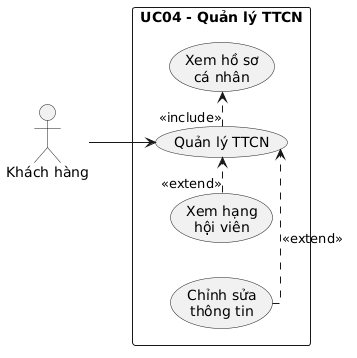

The diagram above was rendered by PlantUML. Its source (embedded in the PNG):
@startuml
left to right direction
skinparam linetype ortho
skinparam packageStyle rectangle

actor "Khách hàng" as KH

rectangle "UC04 - Quản lý TTCN" {
  usecase "Quản lý TTCN" as UC04
  usecase "Xem hồ sơ\ncá nhân" as UC04_1
  usecase "Chỉnh sửa\nthông tin" as UC04_2
  usecase "Xem hạng\nhội viên" as UC04_3
}

UC04 .> UC04_1 : <<include>>
UC04_2 .> UC04 : <<extend>>
UC04_3 .> UC04 : <<extend>>

KH --> UC04
@enduml